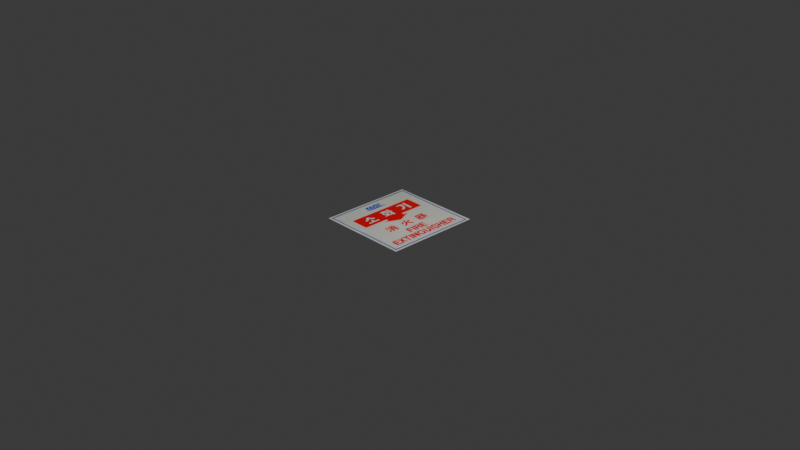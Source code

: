 # Source: sohwagi.blend  (saved by Blender 4.3.34; exported with 4.5.12 LTS)
import bpy
from mathutils import Matrix  # noqa: F401  (used for matrix-valued properties, if any)

bpy.ops.wm.read_factory_settings(use_empty=True)
scene = bpy.context.scene
scene.name = 'Scene'

# ---- collections
col_collection = bpy.data.collections.new('Collection'); scene.collection.children.link(col_collection)

# ---- images (referenced by path relative to the original .blend; pixels are not part of the script)
import os
ASSET_DIR = os.environ.get("B2B_ASSET_DIR", "")  # directory of the original .blend (textures are referenced by path, not embedded)
HERE = os.path.dirname(os.path.abspath(__file__))  # packed textures are extracted next to this script under _unpacked/

def load_image(name, relpath, width, height, colorspace="sRGB"):
    """Load a texture the original file referenced (path relative to the .blend, or extracted next to this script)."""
    p = next((c for c in (os.path.join(HERE, relpath), os.path.join(ASSET_DIR, relpath)) if relpath and os.path.exists(c)), "")
    if p:
        img = bpy.data.images.load(p, check_existing=True)
        img.name = name
    else:  # same state as the original file: an image datablock whose file is absent (Cycles renders it pink)
        img = bpy.data.images.new(name, width, height)
        img.source = "FILE"
        img.filepath = "//" + (relpath or name)
    img.colorspace_settings.name = colorspace
    return img
img_sohwagi_jpg_001 = load_image('sohwagi.jpg.001', '_unpacked/sohwagi.c5f0f2fd.jpg', 1410, 1370, 'sRGB')

# ---- materials (node trees are filled in below, after node groups)
mat_sohwagi = bpy.data.materials.new('sohwagi')

# ---- material node trees
mat_sohwagi.use_nodes = True; mat_sohwagi.node_tree.nodes.clear()
_N = mat_sohwagi.node_tree.nodes; _L = mat_sohwagi.node_tree.links
n0 = _N.new('ShaderNodeOutputMaterial'); n0.name = 'Material Output'; n0.location = (300, 300)
n1 = _N.new('ShaderNodeTexImage'); n1.name = 'Image Texture'; n1.location = (-200, 300)
n1.image = img_sohwagi_jpg_001
n1.extension = 'CLIP'
n2 = _N.new('ShaderNodeBsdfPrincipled'); n2.name = 'Principled BSDF'; n2.location = (0, 300)
_L.new(n1.outputs[1], n2.inputs[4])
_L.new(n2.outputs[0], n0.inputs[0])
_L.new(n1.outputs[0], n2.inputs[0])
n0.is_active_output = True

# ---- world
world_world = bpy.data.worlds.new('World'); scene.world = world_world
world_world.use_nodes = True; world_world.node_tree.nodes.clear()
_N = world_world.node_tree.nodes; _L = world_world.node_tree.links
n0 = _N.new('ShaderNodeOutputWorld'); n0.name = 'World Output'; n0.location = (300, 300)
n1 = _N.new('ShaderNodeBackground'); n1.name = 'Background'; n1.location = (10, 300)
n1.inputs[0].default_value = (0.05088, 0.05088, 0.05088, 1.0)
_L.new(n1.outputs[0], n0.inputs[0])
n0.is_active_output = True
world_world.color = (0.05088, 0.05088, 0.05088)
world_world.sun_shadow_jitter_overblur = 0.0

# ---- cameras
cam_camera = bpy.data.cameras.new('Camera')
cam_camera.clip_end = 100.0
cam_camera.ortho_scale = 7.314

# ---- lights
light_light = bpy.data.lights.new('Light', 'POINT')
light_light.energy = 1000.0
light_light.shadow_soft_size = 0.1

# ---- meshes
me_sohwagi = bpy.data.meshes.new('sohwagi')
me_sohwagi.from_pydata([(-0.5146, -0.5, 0.0), (0.5146, -0.5, 0.0), (-0.5146, 0.5, 0.0), (0.5146, 0.5, 0.0)], [], [(0, 1, 3, 2)])
_uv = me_sohwagi.uv_layers.new(name='UVMap')
_uv.uv.foreach_set('vector', [0.0, 0.0, 1.0, 0.0, 1.0, 1.0, 0.0, 1.0])
me_sohwagi.materials.append(mat_sohwagi)
me_sohwagi.update()

# ---- objects
ob_light = bpy.data.objects.new('Light', light_light)
ob_camera = bpy.data.objects.new('Camera', cam_camera)
ob_sohwagi = bpy.data.objects.new('sohwagi', me_sohwagi)

# ---- transforms, parenting, visibility, modifiers, constraints
ob_light.location = (4.076, 1.005, 5.904)
ob_light.rotation_euler = (0.6503, 0.05522, 1.866)
ob_light.lock_rotations_4d = False
ob_light.empty_display_type = 'ARROWS'
ob_light.color = (0.0, 0.0, 0.0, 0.0)
ob_light.lineart.crease_threshold = 0.0
ob_camera.location = (7.359, -6.926, 4.958)
ob_camera.rotation_euler = (1.109, 0.0, 0.8149)
ob_camera.lock_rotations_4d = False
ob_camera.empty_display_type = 'ARROWS'
ob_camera.color = (0.0, 0.0, 0.0, 0.0)
ob_camera.display_type = 'WIRE'
ob_camera.lineart.crease_threshold = 0.0
ob_sohwagi.location = (0.0, 0.0, 0.0)
ob_sohwagi.rotation_euler = (1.776e-14, -9.065e-08, 1.571)

# ---- collection membership
col_collection.objects.link(ob_light)
col_collection.objects.link(ob_camera)
col_collection.objects.link(ob_sohwagi)

# ---- scene / render settings (as saved in the file)
scene.camera = ob_camera
scene.frame_start = 1; scene.frame_end = 250; scene.frame_set(1)
scene.render.engine = 'BLENDER_EEVEE_NEXT'
bpy.context.view_layer.update()
